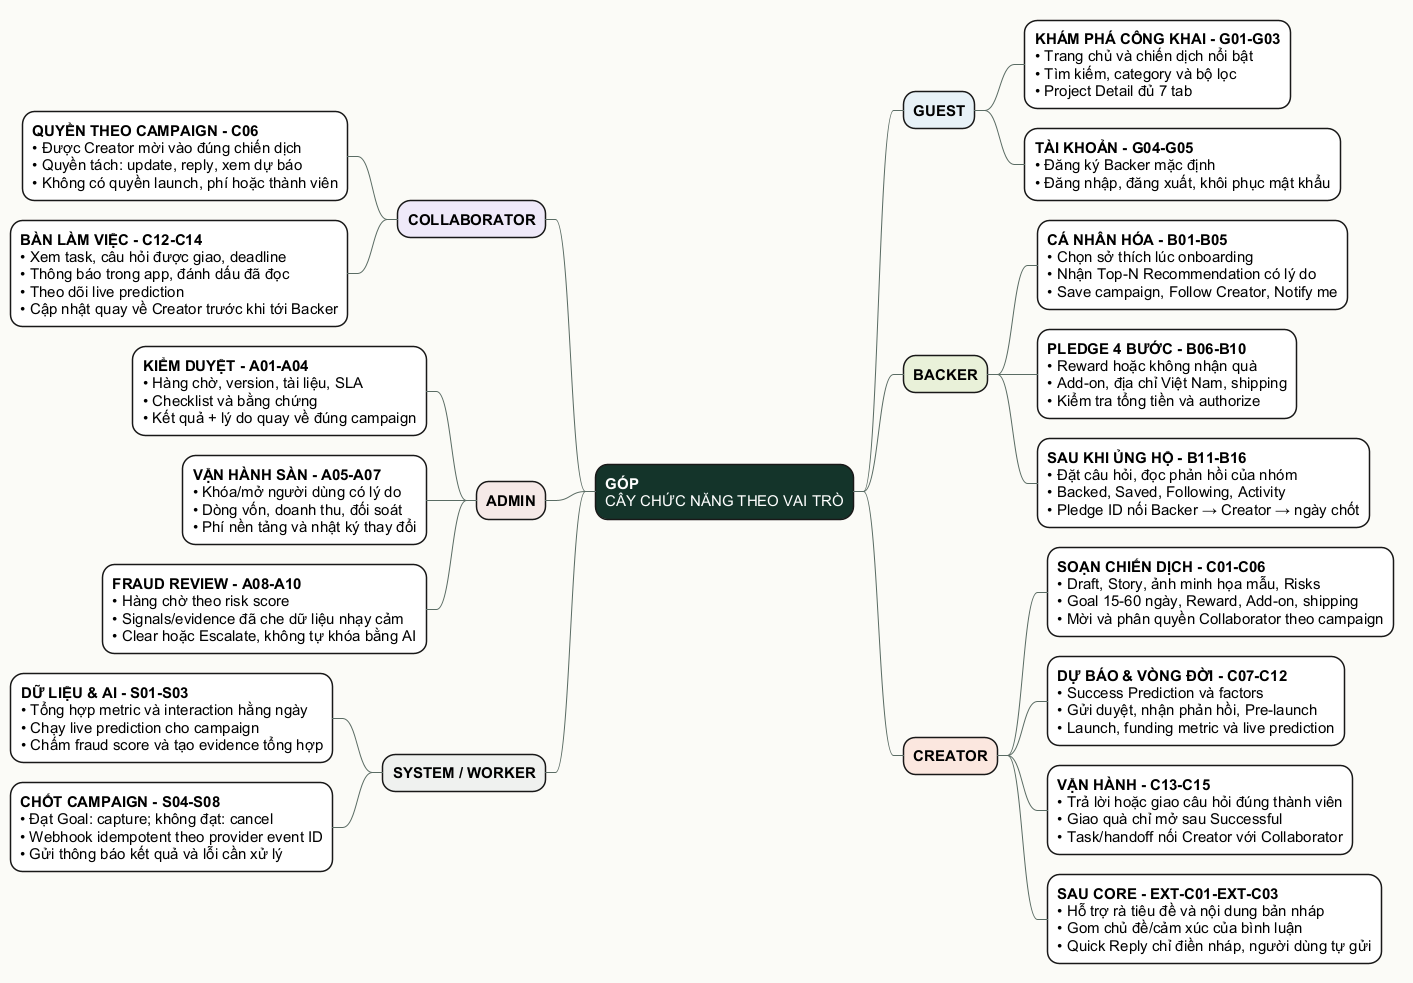

The diagram above was rendered by PlantUML. Its source (embedded in the PNG):
@startmindmap
skinparam backgroundColor #FBFAF6
skinparam defaultFontName Arial
skinparam defaultFontSize 15
skinparam shadowing false
skinparam ArrowColor #5A6C64
skinparam LineThickness 1
skinparam nodesep 24
skinparam ranksep 28
scale max 2200 width
*[#15352B] <color:#FFFFFF><b>GÓP</b></color>\n<color:#FFFFFF>CÂY CHỨC NĂNG THEO VAI TRÒ</color>
**[#E7F0F6] <b>GUEST</b>
***[#FFFFFF] <b>KHÁM PHÁ CÔNG KHAI - G01-G03</b>\n• Trang chủ và chiến dịch nổi bật\n• Tìm kiếm, category và bộ lọc\n• Project Detail đủ 7 tab
***[#FFFFFF] <b>TÀI KHOẢN - G04-G05</b>\n• Đăng ký Backer mặc định\n• Đăng nhập, đăng xuất, khôi phục mật khẩu
**[#E8F1D8] <b>BACKER</b>
***[#FFFFFF] <b>CÁ NHÂN HÓA - B01-B05</b>\n• Chọn sở thích lúc onboarding\n• Nhận Top-N Recommendation có lý do\n• Save campaign, Follow Creator, Notify me
***[#FFFFFF] <b>PLEDGE 4 BƯỚC - B06-B10</b>\n• Reward hoặc không nhận quà\n• Add-on, địa chỉ Việt Nam, shipping\n• Kiểm tra tổng tiền và authorize
***[#FFFFFF] <b>SAU KHI ỦNG HỘ - B11-B16</b>\n• Đặt câu hỏi, đọc phản hồi của nhóm\n• Backed, Saved, Following, Activity\n• Pledge ID nối Backer → Creator → ngày chốt
**[#FBE7DF] <b>CREATOR</b>
***[#FFFFFF] <b>SOẠN CHIẾN DỊCH - C01-C06</b>\n• Draft, Story, ảnh minh họa mẫu, Risks\n• Goal 15-60 ngày, Reward, Add-on, shipping\n• Mời và phân quyền Collaborator theo campaign
***[#FFFFFF] <b>DỰ BÁO & VÒNG ĐỜI - C07-C12</b>\n• Success Prediction và factors\n• Gửi duyệt, nhận phản hồi, Pre-launch\n• Launch, funding metric và live prediction
***[#FFFFFF] <b>VẬN HÀNH - C13-C15</b>\n• Trả lời hoặc giao câu hỏi đúng thành viên\n• Giao quà chỉ mở sau Successful\n• Task/handoff nối Creator với Collaborator
***[#FFFFFF] <b>SAU CORE - EXT-C01-EXT-C03</b>\n• Hỗ trợ rà tiêu đề và nội dung bản nháp\n• Gom chủ đề/cảm xúc của bình luận\n• Quick Reply chỉ điền nháp, người dùng tự gửi
left side
**[#EEE9F8] <b>COLLABORATOR</b>
***[#FFFFFF] <b>QUYỀN THEO CAMPAIGN - C06</b>\n• Được Creator mời vào đúng chiến dịch\n• Quyền tách: update, reply, xem dự báo\n• Không có quyền launch, phí hoặc thành viên
***[#FFFFFF] <b>BÀN LÀM VIỆC - C12-C14</b>\n• Xem task, câu hỏi được giao, deadline\n• Thông báo trong app, đánh dấu đã đọc\n• Theo dõi live prediction\n• Cập nhật quay về Creator trước khi tới Backer
**[#F4E8E6] <b>ADMIN</b>
***[#FFFFFF] <b>KIỂM DUYỆT - A01-A04</b>\n• Hàng chờ, version, tài liệu, SLA\n• Checklist và bằng chứng\n• Kết quả + lý do quay về đúng campaign
***[#FFFFFF] <b>VẬN HÀNH SÀN - A05-A07</b>\n• Khóa/mở người dùng có lý do\n• Dòng vốn, doanh thu, đối soát\n• Phí nền tảng và nhật ký thay đổi
***[#FFFFFF] <b>FRAUD REVIEW - A08-A10</b>\n• Hàng chờ theo risk score\n• Signals/evidence đã che dữ liệu nhạy cảm\n• Clear hoặc Escalate, không tự khóa bằng AI
**[#EEF1EF] <b>SYSTEM / WORKER</b>
***[#FFFFFF] <b>DỮ LIỆU & AI - S01-S03</b>\n• Tổng hợp metric và interaction hằng ngày\n• Chạy live prediction cho campaign\n• Chấm fraud score và tạo evidence tổng hợp
***[#FFFFFF] <b>CHỐT CAMPAIGN - S04-S08</b>\n• Đạt Goal: capture; không đạt: cancel\n• Webhook idempotent theo provider event ID\n• Gửi thông báo kết quả và lỗi cần xử lý
@endmindmap